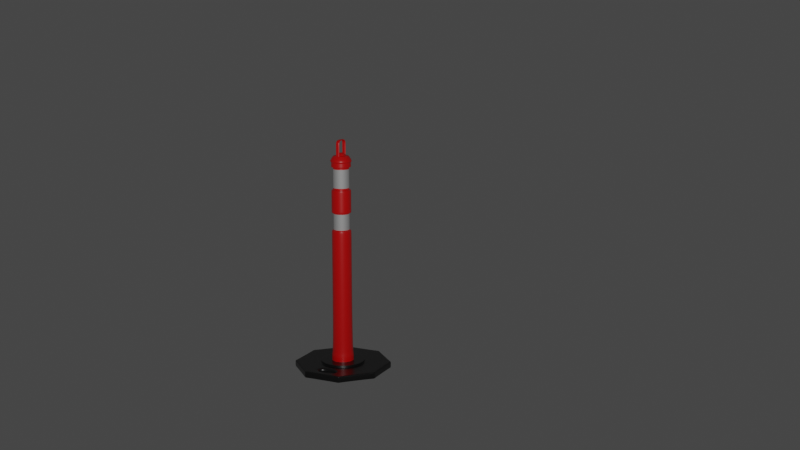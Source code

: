# Source: delineator-post.blend  (saved by Blender 2.83.20; exported with 4.5.12 LTS)
import bpy
from mathutils import Matrix  # noqa: F401  (used for matrix-valued properties, if any)

bpy.ops.wm.read_factory_settings(use_empty=True)
scene = bpy.context.scene
scene.name = 'Scene'

# ---- collections
col_collection = bpy.data.collections.new('Collection'); scene.collection.children.link(col_collection)
col_delineator_post = bpy.data.collections.new('Delineator Post'); scene.collection.children.link(col_delineator_post)

# ---- materials (node trees are filled in below, after node groups)
mat_material_001 = bpy.data.materials.new('Material.001')
mat_material_001.use_transparent_shadow = False
mat_material_002 = bpy.data.materials.new('Material.002')
mat_material_002.use_transparent_shadow = False
mat_material_003 = bpy.data.materials.new('Material.003')
mat_material_003.use_transparent_shadow = False

# ---- node groups
ng_auto_smooth = bpy.data.node_groups.new('Auto Smooth', 'GeometryNodeTree')
_s = ng_auto_smooth.interface.new_socket(name='Geometry', in_out='OUTPUT', socket_type='NodeSocketGeometry')
_s = ng_auto_smooth.interface.new_socket(name='Geometry', in_out='INPUT', socket_type='NodeSocketGeometry')
_s = ng_auto_smooth.interface.new_socket(name='Angle', in_out='INPUT', socket_type='NodeSocketFloat')
_s.subtype = 'ANGLE'
_s.min_value = 0.0
_s.max_value = 3.142
ng_auto_smooth.is_modifier = True
_N = ng_auto_smooth.nodes; _L = ng_auto_smooth.links
n0 = _N.new('NodeGroupOutput'); n0.name = 'Group Output'; n0.location = (480, -100)
n1 = _N.new('NodeGroupInput'); n1.name = 'Group Input'; n1.location = (-420, -300)
n2 = _N.new('NodeGroupInput'); n2.name = 'Group Input.001'; n2.location = (-60, -100)
n3 = _N.new('GeometryNodeSetShadeSmooth'); n3.name = 'Set Shade Smooth'; n3.location = (120, -100)
n3.domain = 'EDGE'
n4 = _N.new('GeometryNodeSetShadeSmooth'); n4.name = 'Set Shade Smooth.001'; n4.location = (300, -100)
n5 = _N.new('GeometryNodeInputMeshEdgeAngle'); n5.name = 'Edge Angle'; n5.location = (-420, -220)
n6 = _N.new('GeometryNodeInputEdgeSmooth'); n6.name = 'Is Edge Smooth'; n6.location = (-60, -160)
n7 = _N.new('GeometryNodeInputShadeSmooth'); n7.name = 'Is Face Smooth'; n7.location = (-240, -340)
n8 = _N.new('FunctionNodeBooleanMath'); n8.name = 'Boolean Math'; n8.location = (-60, -220)
n9 = _N.new('FunctionNodeCompare'); n9.name = 'Compare'; n9.location = (-240, -180)
n9.operation = 'LESS_EQUAL'
_L.new(n5.outputs[0], n9.inputs[0])
_L.new(n4.outputs[0], n0.inputs[0])
_L.new(n1.outputs[1], n9.inputs[1])
_L.new(n9.outputs[0], n8.inputs[0])
_L.new(n7.outputs[0], n8.inputs[1])
_L.new(n2.outputs[0], n3.inputs[0])
_L.new(n6.outputs[0], n3.inputs[1])
_L.new(n3.outputs[0], n4.inputs[0])
_L.new(n8.outputs[0], n3.inputs[2])
n0.is_active_output = True

# ---- material node trees
mat_material_001.use_nodes = True; mat_material_001.node_tree.nodes.clear()
_N = mat_material_001.node_tree.nodes; _L = mat_material_001.node_tree.links
n0 = _N.new('ShaderNodeBsdfPrincipled'); n0.name = 'Principled BSDF'; n0.location = (10, 300)
n0.distribution = 'GGX'
n0.subsurface_method = 'BURLEY'
n0.inputs[0].default_value = (0.8, 0.0, 0.0, 1.0)
n0.inputs[2].default_value = 0.3512
n0.inputs[3].default_value = 1.45
n0.inputs[13].default_value = 0.7314
n0.inputs[27].default_value = (0.0, 0.0, 0.0, 1.0)
n0.inputs[28].default_value = 1.0
n1 = _N.new('ShaderNodeOutputMaterial'); n1.name = 'Material Output'; n1.location = (300, 300)
_L.new(n0.outputs[0], n1.inputs[0])
n1.is_active_output = True
mat_material_002.use_nodes = True; mat_material_002.node_tree.nodes.clear()
_N = mat_material_002.node_tree.nodes; _L = mat_material_002.node_tree.links
n0 = _N.new('ShaderNodeBsdfPrincipled'); n0.name = 'Principled BSDF'; n0.location = (10, 300)
n0.distribution = 'GGX'
n0.subsurface_method = 'BURLEY'
n0.inputs[0].default_value = (0.003642, 0.003642, 0.003642, 1.0)
n0.inputs[2].default_value = 0.3099
n0.inputs[3].default_value = 1.45
n0.inputs[13].default_value = 0.7645
n0.inputs[27].default_value = (0.0, 0.0, 0.0, 1.0)
n0.inputs[28].default_value = 1.0
n1 = _N.new('ShaderNodeOutputMaterial'); n1.name = 'Material Output'; n1.location = (300, 300)
_L.new(n0.outputs[0], n1.inputs[0])
n1.is_active_output = True
mat_material_003.use_nodes = True; mat_material_003.node_tree.nodes.clear()
_N = mat_material_003.node_tree.nodes; _L = mat_material_003.node_tree.links
n0 = _N.new('ShaderNodeBsdfPrincipled'); n0.name = 'Principled BSDF'; n0.location = (10, 300)
n0.distribution = 'GGX'
n0.subsurface_method = 'BURLEY'
n0.inputs[1].default_value = 0.6612
n0.inputs[2].default_value = 0.781
n0.inputs[3].default_value = 1.45
n0.inputs[27].default_value = (0.0, 0.0, 0.0, 1.0)
n0.inputs[28].default_value = 1.0
n1 = _N.new('ShaderNodeOutputMaterial'); n1.name = 'Material Output'; n1.location = (300, 300)
_L.new(n0.outputs[0], n1.inputs[0])
n1.is_active_output = True

# ---- world
world_world = bpy.data.worlds.new('World'); scene.world = world_world
world_world.use_nodes = True; world_world.node_tree.nodes.clear()
_N = world_world.node_tree.nodes; _L = world_world.node_tree.links
n0 = _N.new('ShaderNodeOutputWorld'); n0.name = 'World Output'; n0.location = (300, 300)
n1 = _N.new('ShaderNodeBackground'); n1.name = 'Background'; n1.location = (10, 300)
n1.inputs[0].default_value = (0.05088, 0.05088, 0.05088, 1.0)
_L.new(n1.outputs[0], n0.inputs[0])
n0.is_active_output = True
world_world.color = (0.05088, 0.05088, 0.05088)
world_world.use_sun_shadow = False
world_world.sun_shadow_jitter_overblur = 0.0

# ---- cameras
cam_camera = bpy.data.cameras.new('Camera')
cam_camera.clip_end = 100.0
cam_camera.ortho_scale = 7.314

# ---- lights
light_light = bpy.data.lights.new('Light', 'POINT')
light_light.transmission_factor = 0.0
light_light.energy = 1000.0
light_light.shadow_soft_size = 0.1
light_light.shadow_maximum_resolution = 0.006
light_light.use_absolute_resolution = True

# ---- meshes
me_cylinder = bpy.data.meshes.new('Cylinder')
me_cylinder.from_pydata([(0.0, 0.25, -1.16), (0.0, 0.25, 3.272), (0.1768, 0.1768, -1.16), (0.1768, 0.1768, 3.272), (0.25, -1.093e-08, -1.16), (0.25, -1.093e-08, 3.272), (0.1768, -0.1768, -1.16), (0.1768, -0.1768, 3.272), (-2.186e-08, -0.25, -1.16), (-2.186e-08, -0.25, 3.272), (-0.1768, -0.1768, -1.16), (-0.1768, -0.1768, 3.272), (-0.25, 2.981e-09, -1.16), (-0.25, 2.981e-09, 3.272), (-0.1768, 0.1768, -1.16), (-0.1768, 0.1768, 3.272), (9.825e-10, 0.2847, -1.256), (0.2013, 0.2013, -1.256), (0.2847, -1.269e-08, -1.256), (0.2013, -0.2013, -1.256), (-2.391e-08, -0.2847, -1.256), (-0.2013, -0.2013, -1.256), (-0.2847, 3.15e-09, -1.256), (-0.2013, 0.2013, -1.256), (2.076e-08, 0.2847, -1.409), (0.2013, 0.2013, -1.409), (0.2847, -1.269e-08, -1.409), (0.2013, -0.2013, -1.409), (-4.132e-09, -0.2847, -1.409), (-0.2013, -0.2013, -1.409), (-0.2847, 3.15e-09, -1.409), (-0.2013, 0.2013, -1.409), (4.139e-08, 0.5677, -1.409), (0.4014, 0.4014, -1.409), (0.5677, -2.882e-08, -1.409), (0.4014, -0.4014, -1.409), (-8.238e-09, -0.5677, -1.409), (-0.4014, -0.4014, -1.409), (-0.5677, 2.768e-09, -1.409), (-0.4014, 0.4014, -1.409), (-0.708, 0.05035, -1.457), (-0.5362, 0.465, -1.457), (2.095e-08, 2.794e-09, -1.609), (5.226e-08, 1.111, -1.609), (0.7857, 0.7857, -1.609), (1.111, -6.418e-08, -1.609), (0.7857, -0.7857, -1.609), (-4.363e-08, -1.111, -1.609), (-0.7857, -0.7857, -1.609), (-1.111, -8.162e-10, -1.609), (-0.7857, 0.7857, -1.609), (5.226e-08, 0.3105, -1.609), (0.2196, 0.2196, -1.609), (0.3105, -3.836e-08, -1.609), (0.2196, -0.2196, -1.609), (4.675e-08, -0.3105, -1.609), (-0.2196, -0.2196, -1.609), (-0.3105, 2.501e-08, -1.609), (-0.2196, 0.2196, -1.609), (-0.8835, 0.1262, -1.457), (-0.787, -0.787, -1.457), (-3.944e-08, -1.113, -1.457), (0.787, -0.787, -1.457), (1.113, -6.29e-08, -1.457), (0.787, 0.787, -1.457), (-0.714, 0.5355, -1.457), (5.787e-08, 1.113, -1.457), (-1.113, -9.738e-10, -1.457), (-0.787, 0.787, -1.457), (-0.5362, 0.465, -1.609), (-0.708, 0.05035, -1.609), (-0.8835, 0.1262, -1.609), (-0.714, 0.5355, -1.609), (0.01181, 1.128, -1.457), (-0.01181, 1.128, -1.457), (5.845e-08, 1.13, -1.457), (0.8058, 0.7891, -1.457), (0.7891, 0.8058, -1.457), (0.7989, 0.7989, -1.457), (1.128, -0.01181, -1.457), (1.128, 0.01181, -1.457), (1.13, -6.399e-08, -1.457), (0.7891, -0.8058, -1.457), (0.8058, -0.7891, -1.457), (0.7989, -0.7989, -1.457), (-0.01181, -1.128, -1.457), (0.01181, -1.128, -1.457), (-4.089e-08, -1.13, -1.457), (-0.8058, -0.7891, -1.457), (-0.7891, -0.8058, -1.457), (-0.7989, -0.7989, -1.457), (-1.128, 0.01181, -1.457), (-1.128, -0.01181, -1.457), (-1.13, -3.492e-10, -1.457), (-0.7891, 0.8058, -1.457), (-0.8058, 0.7891, -1.457), (-0.7989, 0.7989, -1.457), (-0.01181, 1.128, -1.609), (0.01181, 1.128, -1.609), (5.229e-08, 1.13, -1.609), (0.7891, 0.8058, -1.609), (0.8058, 0.7891, -1.609), (0.7989, 0.7989, -1.609), (1.128, 0.01181, -1.609), (1.128, -0.01181, -1.609), (1.13, -6.306e-08, -1.609), (0.8058, -0.7891, -1.609), (0.7891, -0.8058, -1.609), (0.7989, -0.7989, -1.609), (0.01181, -1.128, -1.609), (-0.01181, -1.128, -1.609), (-4.427e-08, -1.13, -1.609), (-0.7891, -0.8058, -1.609), (-0.8058, -0.7891, -1.609), (-0.7989, -0.7989, -1.609), (-1.128, -0.01181, -1.609), (-1.128, 0.01181, -1.609), (-1.13, -2.212e-09, -1.609), (-0.8058, 0.7891, -1.609), (-0.7891, 0.8058, -1.609), (-0.7989, 0.7989, -1.609), (0.0, 0.25, 1.696), (0.1768, 0.1768, 1.696), (0.25, -1.093e-08, 1.696), (0.1768, -0.1768, 1.696), (-2.186e-08, -0.25, 1.696), (-0.1768, -0.1768, 1.696), (-0.25, 2.981e-09, 1.696), (-0.1768, 0.1768, 1.696), (0.0, 0.25, 2.106), (0.1768, 0.1768, 2.106), (0.25, -1.093e-08, 2.106), (0.1768, -0.1768, 2.106), (-2.186e-08, -0.25, 2.106), (-0.1768, -0.1768, 2.106), (-0.25, 2.981e-09, 2.106), (-0.1768, 0.1768, 2.106), (0.0, 0.25, 2.641), (0.1768, 0.1768, 2.641), (0.25, -1.093e-08, 2.641), (0.1768, -0.1768, 2.641), (-2.186e-08, -0.25, 2.641), (-0.1768, -0.1768, 2.641), (-0.25, 2.981e-09, 2.641), (-0.1768, 0.1768, 2.641), (0.0, 0.25, 3.163), (0.1768, 0.1768, 3.163), (0.25, -1.093e-08, 3.163), (0.1768, -0.1768, 3.163), (-2.186e-08, -0.25, 3.163), (-0.1768, -0.1768, 3.163), (-0.25, 2.981e-09, 3.163), (-0.1768, 0.1768, 3.163), (0.144, 0.144, 2.106), (0.144, 0.144, 1.696), (0.2036, -9.976e-09, 2.106), (0.2036, -9.976e-09, 1.696), (0.144, -0.144, 2.106), (0.144, -0.144, 1.696), (-2.007e-08, -0.2036, 2.106), (-2.007e-08, -0.2036, 1.696), (-0.144, -0.144, 2.106), (-0.144, -0.144, 1.696), (-0.2036, 3.933e-09, 2.106), (-0.2036, 3.933e-09, 1.696), (-0.144, 0.144, 2.106), (-0.144, 0.144, 1.696), (-7.11e-10, 0.2036, 1.696), (-7.11e-10, 0.2036, 2.106), (0.144, 0.144, 3.163), (0.144, 0.144, 2.641), (0.2036, -1.033e-08, 3.163), (0.2036, -1.033e-08, 2.641), (0.144, -0.144, 3.163), (0.144, -0.144, 2.641), (-2.031e-08, -0.2036, 3.163), (-2.031e-08, -0.2036, 2.641), (-0.144, -0.144, 3.163), (-0.144, -0.144, 2.641), (-0.2036, 4.289e-09, 3.163), (-0.2036, 4.289e-09, 2.641), (-0.144, 0.144, 3.163), (-0.144, 0.144, 2.641), (0.0, 0.2036, 2.641), (0.0, 0.2036, 3.163), (0.1967, 0.1967, 3.299), (1.217e-09, 0.2781, 3.299), (0.2781, -1.234e-08, 3.299), (0.1967, -0.1967, 3.299), (-2.31e-08, -0.2781, 3.299), (-0.1967, -0.1967, 3.299), (-0.2781, 3.136e-09, 3.299), (-0.1967, 0.1967, 3.299), (0.1748, 0.1748, 3.359), (-3.86e-10, 0.2472, 3.359), (0.2472, -1.142e-08, 3.359), (0.1748, -0.1748, 3.359), (-2.199e-08, -0.2472, 3.359), (-0.1748, -0.1748, 3.359), (-0.2472, 2.329e-09, 3.359), (-0.1748, 0.1748, 3.359), (0.1373, 0.1373, 3.427), (-2.052e-09, 0.1942, 3.427), (0.1942, -8.251e-09, 3.427), (0.1373, -0.1373, 3.427), (-1.903e-08, -0.1942, 3.427), (-0.1373, -0.1373, 3.427), (-0.1942, 2.555e-09, 3.427), (-0.1373, 0.1373, 3.427), (0.09561, 0.09561, 3.427), (-2.052e-09, 0.1352, 3.427), (-0.09561, 0.09561, 3.427), (-0.1352, 3.506e-09, 3.427), (-0.09561, -0.09561, 3.427), (-1.237e-08, -0.1352, 3.427), (0.09561, -0.09561, 3.427), (0.1352, -7.3e-09, 3.427), (0.05325, 0.05325, 3.501), (3.868e-08, 0.0753, 3.501), (0.0753, -1.29e-09, 3.501), (-0.05325, 0.05325, 3.501), (-0.0753, 6.986e-10, 3.501), (-0.05325, -0.05325, 3.501), (3.696e-08, -0.0753, 3.501), (0.05325, -0.05325, 3.501), (0.1768, 0.1768, 1.667), (0.25, -1.093e-08, 1.667), (0.1768, -0.1768, 1.667), (-2.186e-08, -0.25, 1.667), (-0.1768, -0.1768, 1.667), (-0.25, 2.981e-09, 1.667), (-0.1768, 0.1768, 1.667), (0.0, 0.25, 1.667), (0.1768, 0.1768, 2.139), (0.25, -1.093e-08, 2.139), (0.1768, -0.1768, 2.139), (-2.186e-08, -0.25, 2.139), (-0.1768, -0.1768, 2.139), (-0.25, 2.981e-09, 2.139), (-0.1768, 0.1768, 2.139), (0.0, 0.25, 2.139), (0.144, 0.144, 1.718), (0.2036, -9.976e-09, 1.718), (0.144, -0.144, 1.718), (-2.007e-08, -0.2036, 1.718), (-0.144, -0.144, 1.718), (-0.2036, 3.933e-09, 1.718), (-0.144, 0.144, 1.718), (-7.11e-10, 0.2036, 1.718), (-7.11e-10, 0.2036, 2.085), (0.144, 0.144, 2.085), (0.2036, -9.976e-09, 2.085), (0.144, -0.144, 2.085), (-2.007e-08, -0.2036, 2.085), (-0.144, -0.144, 2.085), (-0.2036, 3.933e-09, 2.085), (-0.144, 0.144, 2.085), (0.0, 0.25, 3.179), (0.1768, 0.1768, 3.179), (0.25, -1.093e-08, 3.179), (0.1768, -0.1768, 3.179), (-2.186e-08, -0.25, 3.179), (-0.1768, -0.1768, 3.179), (-0.25, 2.981e-09, 3.179), (-0.1768, 0.1768, 3.179), (0.0, 0.25, 2.62), (0.1768, 0.1768, 2.62), (0.25, -1.093e-08, 2.62), (0.1768, -0.1768, 2.62), (-2.186e-08, -0.25, 2.62), (-0.1768, -0.1768, 2.62), (-0.25, 2.981e-09, 2.62), (-0.1768, 0.1768, 2.62), (0.144, 0.144, 3.147), (0.2036, -1.033e-08, 3.147), (0.144, -0.144, 3.147), (-2.031e-08, -0.2036, 3.147), (-0.144, -0.144, 3.147), (-0.2036, 4.289e-09, 3.147), (-0.144, 0.144, 3.147), (0.0, 0.2036, 3.147), (0.144, 0.144, 2.655), (0.2036, -1.033e-08, 2.655), (0.144, -0.144, 2.655), (-2.031e-08, -0.2036, 2.655), (-0.144, -0.144, 2.655), (-0.2036, 4.289e-09, 2.655), (-0.144, 0.144, 2.655), (0.0, 0.2036, 2.655), (-0.1385, 0.1075, 3.427), (-0.1739, 0.02192, 3.427), (-0.1422, 0.0104, 3.427), (-0.1079, 0.09317, 3.427), (0.1385, -0.1075, 3.427), (0.1739, -0.02192, 3.427), (0.1422, -0.0104, 3.427), (0.1079, -0.09317, 3.427), (-0.04744, 0.06976, 3.797), (-0.1385, 0.1075, 3.702), (-0.08227, 0.08419, 3.79), (-0.1118, 0.09642, 3.769), (-0.1315, 0.1046, 3.739), (-0.1739, 0.02192, 3.702), (-0.08287, -0.01578, 3.797), (-0.167, 0.01905, 3.739), (-0.1472, 0.01088, 3.769), (-0.1177, -0.001355, 3.79), (-0.01687, 0.05547, 3.768), (-0.1079, 0.09317, 3.686), (-0.0517, 0.0699, 3.761), (-0.08122, 0.08213, 3.753), (-0.101, 0.0903, 3.723), (-0.1422, 0.0104, 3.686), (-0.05115, -0.0273, 3.768), (-0.1352, 0.007532, 3.723), (-0.1155, -0.0006399, 3.753), (-0.08598, -0.01287, 3.761), (0.04744, -0.06976, 3.797), (0.1385, -0.1075, 3.702), (0.08227, -0.08419, 3.79), (0.1118, -0.09642, 3.769), (0.1315, -0.1046, 3.739), (0.1739, -0.02192, 3.702), (0.08287, 0.01578, 3.797), (0.167, -0.01905, 3.739), (0.1472, -0.01088, 3.769), (0.1177, 0.001355, 3.79), (0.01687, -0.05547, 3.768), (0.1079, -0.09317, 3.686), (0.0517, -0.0699, 3.761), (0.08122, -0.08213, 3.753), (0.101, -0.0903, 3.723), (0.1422, -0.0104, 3.686), (0.05115, 0.0273, 3.768), (0.1352, -0.007532, 3.723), (0.1155, 0.0006399, 3.753), (0.08598, 0.01287, 3.761), (0.1385, -0.1075, 3.43), (0.1739, -0.02192, 3.43), (0.1079, -0.09317, 3.43), (0.1422, -0.0104, 3.43), (-0.1079, 0.09317, 3.432), (-0.1385, 0.1075, 3.432), (-0.1739, 0.02192, 3.432), (-0.1422, 0.0104, 3.432), (-1.131e-08, -0.1339, 3.428), (-0.0947, -0.0947, 3.428), (-0.1339, 3.446e-09, 3.428), (-0.0947, 0.0947, 3.428), (0.0947, 0.0947, 3.428), (0.1339, -7.17e-09, 3.428), (0.0947, -0.0947, 3.428), (-1.176e-09, 0.1339, 3.428), (-1.938e-08, -0.2004, 3.419), (-0.1417, -0.1417, 3.419), (0.2004, -8.623e-09, 3.419), (0.1417, -0.1417, 3.419), (-1.857e-09, 0.2004, 3.419), (0.1417, 0.1417, 3.419), (-0.1417, 0.1417, 3.419), (-0.2004, 2.528e-09, 3.419), (0.0, 0.25, 3.266), (0.1768, 0.1768, 3.266), (0.25, -1.093e-08, 3.266), (0.1768, -0.1768, 3.266), (-2.186e-08, -0.25, 3.266), (-0.1768, -0.1768, 3.266), (-0.25, 2.981e-09, 3.266), (-0.1768, 0.1768, 3.266), (0.1819, -0.1819, 3.279), (-2.218e-08, -0.2573, 3.279), (-0.2573, 3.021e-09, 3.279), (-0.1819, 0.1819, 3.279), (0.1819, 0.1819, 3.279), (0.2573, -1.129e-08, 3.279), (-0.1819, -0.1819, 3.279), (3.148e-10, 0.2573, 3.279), (0.0, 0.2036, 3.118), (0.144, 0.144, 3.118), (0.2036, -1.033e-08, 3.118), (0.144, -0.144, 3.118), (-2.031e-08, -0.2036, 3.118), (-0.144, -0.144, 3.118), (-0.2036, 4.289e-09, 3.118), (-0.144, 0.144, 3.118), (0.144, 0.144, 3.108), (0.2036, -1.033e-08, 3.108), (0.144, -0.144, 3.108), (-2.031e-08, -0.2036, 3.108), (-0.144, -0.144, 3.108), (-0.2036, 4.289e-09, 3.108), (-0.144, 0.144, 3.108), (0.0, 0.2036, 3.108), (0.144, 0.144, 2.691), (0.2036, -1.033e-08, 2.691), (0.144, -0.144, 2.691), (-2.031e-08, -0.2036, 2.691), (-0.144, -0.144, 2.691), (-0.2036, 4.289e-09, 2.691), (-0.144, 0.144, 2.691), (0.0, 0.2036, 2.691), (0.0, 0.2036, 2.704), (0.144, 0.144, 2.704), (0.2036, -1.033e-08, 2.704), (0.144, -0.144, 2.704), (-2.031e-08, -0.2036, 2.704), (-0.144, -0.144, 2.704), (-0.2036, 4.289e-09, 2.704), (-0.144, 0.144, 2.704), (0.144, 0.144, 2.073), (0.2036, -9.976e-09, 2.073), (0.144, -0.144, 2.073), (-2.007e-08, -0.2036, 2.073), (-0.144, -0.144, 2.073), (-0.2036, 3.933e-09, 2.073), (-0.144, 0.144, 2.073), (-7.11e-10, 0.2036, 2.073), (0.144, 0.144, 1.732), (0.2036, -9.976e-09, 1.732), (0.144, -0.144, 1.732), (-2.007e-08, -0.2036, 1.732), (-0.144, -0.144, 1.732), (-0.2036, 3.933e-09, 1.732), (-0.144, 0.144, 1.732), (-7.11e-10, 0.2036, 1.732), (-0.2093, -0.2093, -1.409), (-4.295e-09, -0.296, -1.409), (0.2093, -0.2093, -1.409), (0.296, -1.333e-08, -1.409), (0.2093, 0.2093, -1.409), (2.158e-08, 0.296, -1.409), (-0.2093, 0.2093, -1.409), (-0.296, 3.135e-09, -1.409), (1.878e-08, 0.2847, -1.393), (-0.2013, 0.2013, -1.393), (-0.2847, 3.15e-09, -1.393), (-0.2013, -0.2013, -1.393), (-6.11e-09, -0.2847, -1.393), (0.2013, -0.2013, -1.393), (0.2847, -1.269e-08, -1.393), (0.2013, 0.2013, -1.393), (-0.3856, -0.3856, -1.409), (0.3856, -0.3856, -1.409), (0.3856, 0.3856, -1.409), (-0.5454, 2.798e-09, -1.409), (-7.914e-09, -0.5454, -1.409), (0.5454, -2.754e-08, -1.409), (3.976e-08, 0.5454, -1.409), (-0.3856, 0.3856, -1.409), (4.183e-08, 0.5821, -1.457), (4.139e-08, 0.5677, -1.444), (4.15e-08, 0.5719, -1.453), (0.4014, 0.4014, -1.444), (0.4116, 0.4116, -1.457), (0.4044, 0.4044, -1.453), (0.5677, -2.882e-08, -1.444), (0.5821, -2.972e-08, -1.457), (0.5719, -2.916e-08, -1.453), (0.4014, -0.4014, -1.444), (0.4116, -0.4116, -1.457), (0.4044, -0.4044, -1.453), (-8.238e-09, -0.5677, -1.444), (-9.063e-09, -0.5821, -1.457), (-8.498e-09, -0.5719, -1.453), (-0.4014, -0.4014, -1.444), (-0.4116, -0.4116, -1.457), (-0.4044, -0.4044, -1.453), (-0.5677, 2.768e-09, -1.444), (-0.5821, 2.328e-09, -1.457), (-0.5719, 2.678e-09, -1.453), (-0.4014, 0.4014, -1.444), (-0.4116, 0.4116, -1.457), (-0.4044, 0.4044, -1.453)], [], [(59, 71, 72, 65), (49, 71, 70, 57), (40, 70, 71, 59), (58, 69, 72, 50), (361, 1, 3, 362), (362, 3, 5, 363), (363, 5, 7, 364), (364, 7, 9, 365), (365, 9, 11, 366), (366, 11, 13, 367), (370, 369, 188, 189), (367, 13, 15, 368), (368, 15, 1, 361), (14, 0, 16, 23), (434, 433, 24, 31), (0, 2, 17, 16), (4, 6, 19, 18), (10, 12, 22, 21), (6, 8, 20, 19), (12, 14, 23, 22), (2, 4, 18, 17), (8, 10, 21, 20), (445, 441, 37, 36), (436, 435, 30, 29), (438, 437, 28, 27), (440, 439, 26, 25), (435, 434, 31, 30), (437, 436, 29, 28), (439, 438, 27, 26), (433, 440, 25, 24), (40, 59, 67, 468), (446, 442, 35, 34), (447, 443, 33, 32), (448, 447, 32, 39), (441, 444, 38, 37), (442, 445, 36, 35), (443, 446, 34, 33), (444, 448, 39, 38), (91, 95, 118, 116), (465, 468, 67, 60), (459, 462, 61, 62), (471, 449, 66, 68), (32, 33, 452, 450), (41, 40, 468, 471), (462, 465, 60, 61), (456, 459, 62, 63), (85, 89, 112, 110), (79, 83, 106, 104), (44, 43, 98, 100), (88, 92, 115, 113), (82, 86, 109, 107), (76, 80, 103, 101), (94, 74, 97, 119), (43, 50, 119, 97), (46, 45, 104, 106), (47, 46, 107, 109), (48, 47, 110, 112), (49, 48, 113, 115), (50, 49, 116, 118), (45, 44, 101, 103), (52, 51, 43, 44), (53, 52, 44, 45), (54, 53, 45, 46), (55, 54, 46, 47), (56, 55, 47, 48), (57, 56, 48, 49), (50, 72, 71, 49), (51, 58, 50, 43), (42, 51, 52), (42, 52, 53), (42, 53, 54), (42, 54, 55), (42, 55, 56), (42, 56, 57), (42, 57, 58), (42, 58, 51), (453, 456, 63, 64), (39, 32, 450, 470), (34, 35, 458, 455), (36, 37, 464, 461), (33, 34, 455, 452), (35, 36, 461, 458), (37, 38, 467, 464), (38, 39, 470, 467), (65, 41, 471, 68), (59, 65, 68, 67), (57, 70, 69, 58), (65, 72, 69, 41), (41, 69, 70, 40), (68, 66, 74, 94), (66, 64, 77, 73), (60, 67, 92, 88), (62, 61, 86, 82), (64, 63, 80, 76), (67, 68, 95, 91), (61, 60, 89, 85), (63, 62, 83, 79), (73, 75, 66), (75, 74, 66), (76, 78, 64), (78, 77, 64), (79, 81, 63), (81, 80, 63), (82, 84, 62), (84, 83, 62), (85, 87, 61), (87, 86, 61), (88, 90, 60), (90, 89, 60), (91, 93, 67), (93, 92, 67), (94, 96, 68), (96, 95, 68), (97, 99, 43), (99, 98, 43), (100, 102, 44), (102, 101, 44), (103, 105, 45), (105, 104, 45), (106, 108, 46), (108, 107, 46), (109, 111, 47), (111, 110, 47), (112, 114, 48), (114, 113, 48), (115, 117, 49), (117, 116, 49), (118, 120, 50), (120, 119, 50), (76, 101, 102, 78), (78, 102, 100, 77), (97, 74, 75, 99), (99, 75, 73, 98), (118, 95, 96, 120), (120, 96, 94, 119), (91, 116, 117, 93), (93, 117, 115, 92), (112, 89, 90, 114), (114, 90, 88, 113), (85, 110, 111, 87), (87, 111, 109, 86), (106, 83, 84, 108), (108, 84, 82, 107), (79, 104, 105, 81), (81, 105, 103, 80), (73, 77, 100, 98), (231, 128, 121, 232), (230, 127, 128, 231), (229, 126, 127, 230), (228, 125, 126, 229), (227, 124, 125, 228), (226, 123, 124, 227), (225, 122, 123, 226), (232, 121, 122, 225), (147, 148, 173, 171), (138, 137, 183, 170), (148, 149, 175, 173), (139, 138, 170, 172), (149, 150, 177, 175), (140, 139, 172, 174), (150, 151, 179, 177), (129, 130, 153, 168), (272, 144, 137, 265), (271, 143, 144, 272), (270, 142, 143, 271), (269, 141, 142, 270), (268, 140, 141, 269), (267, 139, 140, 268), (266, 138, 139, 267), (265, 137, 138, 266), (141, 140, 174, 176), (151, 152, 181, 179), (130, 131, 155, 153), (142, 141, 176, 178), (152, 145, 184, 181), (131, 132, 157, 155), (143, 142, 178, 180), (122, 121, 167, 154), (256, 165, 168, 249), (255, 163, 165, 256), (254, 161, 163, 255), (253, 159, 161, 254), (252, 157, 159, 253), (251, 155, 157, 252), (250, 153, 155, 251), (249, 168, 153, 250), (279, 181, 184, 280), (278, 179, 181, 279), (277, 177, 179, 278), (276, 175, 177, 277), (275, 173, 175, 276), (274, 171, 173, 275), (273, 169, 171, 274), (280, 184, 169, 273), (121, 128, 166, 167), (146, 147, 171, 169), (128, 127, 164, 166), (145, 146, 169, 184), (127, 126, 162, 164), (136, 129, 168, 165), (126, 125, 160, 162), (135, 136, 165, 163), (125, 124, 158, 160), (134, 135, 163, 161), (124, 123, 156, 158), (137, 144, 182, 183), (133, 134, 161, 159), (123, 122, 154, 156), (144, 143, 180, 182), (132, 133, 159, 157), (186, 192, 200, 194), (372, 371, 191, 192), (374, 373, 185, 187), (375, 370, 189, 190), (376, 372, 192, 186), (373, 376, 186, 185), (369, 374, 187, 188), (371, 375, 190, 191), (354, 353, 205, 206), (191, 190, 198, 199), (189, 188, 196, 197), (187, 185, 193, 195), (192, 191, 199, 200), (190, 189, 197, 198), (188, 187, 195, 196), (185, 186, 194, 193), (346, 345, 223, 222), (356, 355, 203, 204), (358, 357, 202, 201), (357, 359, 208, 202), (360, 354, 206, 207), (353, 356, 204, 205), (355, 358, 201, 203), (359, 360, 207, 208), (201, 202, 210, 209), (202, 208, 211, 210), (342, 343, 302, 298), (207, 206, 213, 212), (206, 205, 214, 213), (205, 204, 215, 214), (337, 338, 322, 318), (203, 201, 209, 216), (217, 218, 220, 221, 222, 223, 224, 219), (348, 347, 221, 220), (350, 349, 217, 219), (345, 351, 224, 223), (347, 346, 222, 221), (352, 348, 220, 218), (349, 352, 218, 217), (351, 350, 219, 224), (0, 232, 225, 2), (2, 225, 226, 4), (4, 226, 227, 6), (6, 227, 228, 8), (8, 228, 229, 10), (10, 229, 230, 12), (12, 230, 231, 14), (14, 231, 232, 0), (129, 240, 233, 130), (130, 233, 234, 131), (131, 234, 235, 132), (132, 235, 236, 133), (133, 236, 237, 134), (134, 237, 238, 135), (135, 238, 239, 136), (136, 239, 240, 129), (167, 248, 241, 154), (154, 241, 242, 156), (156, 242, 243, 158), (158, 243, 244, 160), (160, 244, 245, 162), (162, 245, 246, 164), (164, 246, 247, 166), (166, 247, 248, 167), (416, 249, 250, 409), (409, 250, 251, 410), (410, 251, 252, 411), (411, 252, 253, 412), (412, 253, 254, 413), (413, 254, 255, 414), (414, 255, 256, 415), (415, 256, 249, 416), (152, 264, 257, 145), (151, 263, 264, 152), (150, 262, 263, 151), (149, 261, 262, 150), (148, 260, 261, 149), (147, 259, 260, 148), (146, 258, 259, 147), (145, 257, 258, 146), (240, 265, 266, 233), (233, 266, 267, 234), (234, 267, 268, 235), (235, 268, 269, 236), (236, 269, 270, 237), (237, 270, 271, 238), (238, 271, 272, 239), (239, 272, 265, 240), (377, 280, 273, 378), (378, 273, 274, 379), (379, 274, 275, 380), (380, 275, 276, 381), (381, 276, 277, 382), (382, 277, 278, 383), (383, 278, 279, 384), (384, 279, 280, 377), (182, 287, 288, 183), (180, 286, 287, 182), (178, 285, 286, 180), (176, 284, 285, 178), (174, 283, 284, 176), (172, 282, 283, 174), (170, 281, 282, 172), (183, 288, 281, 170), (208, 207, 290, 289), (207, 212, 291, 290), (212, 211, 292, 291), (211, 208, 289, 292), (204, 203, 294, 293), (203, 216, 295, 294), (216, 215, 296, 295), (215, 204, 293, 296), (340, 339, 328, 332), (339, 337, 318, 328), (307, 333, 327, 313), (307, 297, 323, 333), (338, 340, 332, 322), (344, 341, 308, 312), (313, 327, 317, 303), (341, 342, 298, 308), (343, 344, 312, 302), (298, 302, 304, 301), (301, 304, 305, 300), (300, 305, 306, 299), (299, 306, 303, 297), (297, 307, 309, 299), (299, 309, 310, 300), (300, 310, 311, 301), (301, 311, 308, 298), (302, 312, 314, 304), (304, 314, 315, 305), (305, 315, 316, 306), (306, 316, 313, 303), (307, 313, 316, 309), (309, 316, 315, 310), (310, 315, 314, 311), (311, 314, 312, 308), (318, 322, 324, 321), (321, 324, 325, 320), (320, 325, 326, 319), (319, 326, 323, 317), (317, 327, 329, 319), (319, 329, 330, 320), (320, 330, 331, 321), (321, 331, 328, 318), (322, 332, 334, 324), (324, 334, 335, 325), (325, 335, 336, 326), (326, 336, 333, 323), (327, 333, 336, 329), (329, 336, 335, 330), (330, 335, 334, 331), (331, 334, 332, 328), (297, 303, 317, 323), (294, 295, 340, 338), (296, 293, 337, 339), (295, 296, 339, 340), (293, 294, 338, 337), (290, 291, 344, 343), (292, 289, 342, 341), (291, 292, 341, 344), (289, 290, 343, 342), (215, 216, 350, 351), (209, 210, 352, 349), (210, 211, 348, 352), (212, 213, 346, 347), (214, 215, 351, 345), (216, 209, 349, 350), (211, 212, 347, 348), (213, 214, 345, 346), (200, 199, 360, 359), (195, 193, 358, 355), (197, 196, 356, 353), (199, 198, 354, 360), (194, 200, 359, 357), (193, 194, 357, 358), (196, 195, 355, 356), (198, 197, 353, 354), (264, 368, 361, 257), (263, 367, 368, 264), (262, 366, 367, 263), (261, 365, 366, 262), (260, 364, 365, 261), (259, 363, 364, 260), (258, 362, 363, 259), (257, 361, 362, 258), (13, 11, 375, 371), (7, 5, 374, 369), (3, 1, 376, 373), (1, 15, 372, 376), (11, 9, 370, 375), (5, 3, 373, 374), (15, 13, 371, 372), (9, 7, 369, 370), (391, 384, 377, 392), (390, 383, 384, 391), (389, 382, 383, 390), (388, 381, 382, 389), (387, 380, 381, 388), (386, 379, 380, 387), (385, 378, 379, 386), (392, 377, 378, 385), (401, 392, 385, 402), (402, 385, 386, 403), (403, 386, 387, 404), (404, 387, 388, 405), (405, 388, 389, 406), (406, 389, 390, 407), (407, 390, 391, 408), (408, 391, 392, 401), (287, 399, 400, 288), (286, 398, 399, 287), (285, 397, 398, 286), (284, 396, 397, 285), (283, 395, 396, 284), (282, 394, 395, 283), (281, 393, 394, 282), (288, 400, 393, 281), (399, 408, 401, 400), (398, 407, 408, 399), (397, 406, 407, 398), (396, 405, 406, 397), (395, 404, 405, 396), (394, 403, 404, 395), (393, 402, 403, 394), (400, 401, 402, 393), (423, 415, 416, 424), (422, 414, 415, 423), (421, 413, 414, 422), (420, 412, 413, 421), (419, 411, 412, 420), (418, 410, 411, 419), (417, 409, 410, 418), (424, 416, 409, 417), (248, 424, 417, 241), (241, 417, 418, 242), (242, 418, 419, 243), (243, 419, 420, 244), (244, 420, 421, 245), (245, 421, 422, 246), (246, 422, 423, 247), (247, 423, 424, 248), (30, 31, 431, 432), (25, 26, 428, 429), (27, 28, 426, 427), (29, 30, 432, 425), (31, 24, 430, 431), (24, 25, 429, 430), (26, 27, 427, 428), (28, 29, 425, 426), (16, 17, 440, 433), (18, 19, 438, 439), (20, 21, 436, 437), (22, 23, 434, 435), (17, 18, 439, 440), (19, 20, 437, 438), (21, 22, 435, 436), (23, 16, 433, 434), (432, 431, 448, 444), (429, 428, 446, 443), (427, 426, 445, 442), (425, 432, 444, 441), (431, 430, 447, 448), (430, 429, 443, 447), (428, 427, 442, 446), (426, 425, 441, 445), (450, 452, 454, 451), (451, 454, 453, 449), (452, 455, 457, 454), (454, 457, 456, 453), (455, 458, 460, 457), (457, 460, 459, 456), (458, 461, 463, 460), (460, 463, 462, 459), (461, 464, 466, 463), (463, 466, 465, 462), (464, 467, 469, 466), (466, 469, 468, 465), (467, 470, 472, 469), (469, 472, 471, 468), (470, 450, 451, 472), (472, 451, 449, 471), (449, 453, 64, 66)])
me_cylinder.polygons.foreach_set('use_smooth', [True] * 493)
me_cylinder.polygons.foreach_set('material_index', [1, 1, 1, 1, 0, 0, 0, 0, 0, 0, 0, 0, 0, 0, 0, 0, 0, 0, 0, 0, 0, 0, 1, 0, 0, 0, 0, 0, 0, 0, 1, 1, 1, 1, 1, 1, 1, 1, 1, 1, 1, 1, 1, 1, 1, 1, 1, 1, 1, 1, 1, 1, 1, 1, 1, 1, 1, 1, 1, 1, 1, 1, 1, 1, 1, 1, 1, 1, 1, 1, 1, 1, 1, 1, 1, 1, 1, 1, 1, 1, 1, 1, 1, 1, 1, 1, 1, 1, 1, 1, 1, 1, 1, 1, 1, 1, 1, 1, 1, 1, 1, 1, 1, 1, 1, 1, 1, 1, 1, 1, 1, 1, 1, 1, 1, 1, 1, 1, 1, 1, 1, 1, 1, 1, 1, 1, 1, 1, 1, 1, 1, 1, 1, 1, 1, 1, 1, 1, 1, 1, 1, 1, 1, 1, 1, 1, 0, 0, 0, 0, 0, 0, 0, 0, 0, 0, 0, 0, 0, 0, 0, 0, 0, 0, 0, 0, 0, 0, 0, 0, 0, 0, 0, 0, 0, 0, 0, 0, 0, 0, 0, 0, 0, 0, 0, 0, 0, 0, 0, 0, 0, 0, 0, 0, 0, 0, 0, 0, 0, 0, 0, 0, 0, 0, 0, 0, 0, 0, 0, 0, 0, 0, 0, 0, 0, 0, 0, 0, 0, 0, 0, 0, 0, 0, 0, 0, 0, 0, 0, 0, 0, 0, 0, 0, 0, 0, 0, 0, 0, 0, 0, 0, 0, 0, 0, 0, 0, 0, 0, 0, 0, 0, 0, 0, 0, 0, 0, 0, 0, 0, 0, 0, 0, 0, 0, 0, 0, 0, 0, 0, 0, 0, 0, 0, 2, 2, 2, 2, 2, 2, 2, 2, 0, 0, 0, 0, 0, 0, 0, 0, 0, 0, 0, 0, 0, 0, 0, 0, 0, 0, 0, 0, 0, 0, 0, 0, 0, 0, 0, 0, 0, 0, 0, 0, 0, 0, 0, 0, 0, 0, 0, 0, 0, 0, 0, 0, 0, 0, 0, 0, 0, 0, 0, 0, 0, 0, 0, 0, 0, 0, 0, 0, 0, 0, 0, 0, 0, 0, 0, 0, 0, 0, 0, 0, 0, 0, 0, 0, 0, 0, 0, 0, 0, 0, 0, 0, 0, 0, 0, 0, 0, 0, 0, 0, 0, 0, 0, 0, 0, 0, 0, 0, 0, 0, 0, 0, 0, 0, 0, 0, 0, 0, 0, 0, 0, 0, 0, 0, 0, 0, 0, 0, 0, 0, 2, 2, 2, 2, 2, 2, 2, 2, 2, 2, 2, 2, 2, 2, 2, 2, 0, 0, 0, 0, 0, 0, 0, 0, 2, 2, 2, 2, 2, 2, 2, 2, 2, 2, 2, 2, 2, 2, 2, 2, 2, 2, 2, 2, 2, 2, 2, 2, 1, 1, 1, 1, 1, 1, 1, 1, 0, 0, 0, 0, 0, 0, 0, 0, 1, 1, 1, 1, 1, 1, 1, 1, 1, 1, 1, 1, 1, 1, 1, 1, 1, 1, 1, 1, 1, 1, 1, 1, 1])
_uv = me_cylinder.uv_layers.new(name='UVMap')
_uv.uv.foreach_set('vector', [0.0, 0.0, 0.0, 0.0, 0.0, 0.0, 0.0, 0.0, 0.5146, 0.25, 0.5628, 0.2767, 0.6, 0.2607, 0.6842, 0.25, 0.0, 0.0, 0.0, 0.0, 0.0, 0.0, 0.0, 0.0, 0.7035, 0.2965, 0.6364, 0.3485, 0.5987, 0.3635, 0.5835, 0.4165, 1.0, 0.9983, 1.0, 1.0, 0.875, 1.0, 0.875, 0.9983, 0.875, 0.9983, 0.875, 1.0, 0.75, 1.0, 0.75, 0.9983, 0.75, 0.9983, 0.75, 1.0, 0.625, 1.0, 0.625, 0.9983, 0.625, 0.9983, 0.625, 1.0, 0.5, 1.0, 0.5, 0.9983, 0.5, 0.9983, 0.5, 1.0, 0.375, 1.0, 0.375, 0.9983, 0.375, 0.9983, 0.375, 1.0, 0.25, 1.0, 0.25, 0.9983, 0.5, 1.0, 0.625, 1.0, 0.625, 1.0, 0.5, 1.0, 0.25, 0.9983, 0.25, 1.0, 0.125, 1.0, 0.125, 0.9983, 0.125, 0.9983, 0.125, 1.0, 0.0, 1.0, 0.0, 0.9983, 0.125, 0.5, 0.0, 0.5, 0.0, 0.5, 0.125, 0.5, 0.125, 0.5, 0.0, 0.5, 0.0, 0.5, 0.125, 0.5, 1.0, 0.5, 0.875, 0.5, 0.875, 0.5, 1.0, 0.5, 0.75, 0.5, 0.625, 0.5, 0.625, 0.5, 0.75, 0.5, 0.375, 0.5, 0.25, 0.5, 0.25, 0.5, 0.375, 0.5, 0.625, 0.5, 0.5, 0.5, 0.5, 0.5, 0.625, 0.5, 0.25, 0.5, 0.125, 0.5, 0.125, 0.5, 0.25, 0.5, 0.875, 0.5, 0.75, 0.5, 0.75, 0.5, 0.875, 0.5, 0.5, 0.5, 0.375, 0.5, 0.375, 0.5, 0.5, 0.5, 0.5, 0.5, 0.375, 0.5, 0.375, 0.5, 0.5, 0.5, 0.375, 0.5, 0.25, 0.5, 0.25, 0.5, 0.375, 0.5, 0.625, 0.5, 0.5, 0.5, 0.5, 0.5, 0.625, 0.5, 0.875, 0.5, 0.75, 0.5, 0.75, 0.5, 0.875, 0.5, 0.25, 0.5, 0.125, 0.5, 0.125, 0.5, 0.25, 0.5, 0.5, 0.5, 0.375, 0.5, 0.375, 0.5, 0.5, 0.5, 0.75, 0.5, 0.625, 0.5, 0.625, 0.5, 0.75, 0.5, 1.0, 0.5, 0.875, 0.5, 0.875, 0.5, 1.0, 0.5, 0.2394, 0.5, 0.2426, 0.5, 0.25, 0.5, 0.25, 0.5, 0.75, 0.5, 0.625, 0.5, 0.625, 0.5, 0.75, 0.5, 1.0, 0.5, 0.875, 0.5, 0.875, 0.5, 1.0, 0.5, 0.125, 0.5, 0.0, 0.5, 0.0, 0.5, 0.125, 0.5, 0.375, 0.5, 0.25, 0.5, 0.25, 0.5, 0.375, 0.5, 0.625, 0.5, 0.5, 0.5, 0.5, 0.5, 0.625, 0.5, 0.875, 0.5, 0.75, 0.5, 0.75, 0.5, 0.875, 0.5, 0.25, 0.5, 0.125, 0.5, 0.125, 0.5, 0.25, 0.5, 0.2482, 0.5, 0.1268, 0.5, 0.1268, 0.5, 0.2482, 0.5, 0.375, 0.5, 0.25, 0.5, 0.25, 0.5, 0.375, 0.5, 0.625, 0.5, 0.5, 0.5, 0.5, 0.5, 0.625, 0.5, 0.125, 0.5, 0.0, 0.5, 0.0, 0.5, 0.125, 0.5, 1.0, 0.5, 0.875, 0.5, 0.875, 0.5, 1.0, 0.5, 0.1356, 0.5, 0.2394, 0.5, 0.2503, 0.5, 0.1247, 0.5, 0.5, 0.5, 0.375, 0.5, 0.375, 0.5, 0.5, 0.5, 0.75, 0.5, 0.625, 0.5, 0.625, 0.5, 0.75, 0.5, 0.4982, 0.5, 0.3768, 0.5, 0.3768, 0.5, 0.4982, 0.5, 0.7482, 0.5, 0.6268, 0.5, 0.6268, 0.5, 0.7482, 0.5, 0.9165, 0.4165, 0.75, 0.4873, 0.7525, 0.489, 0.9172, 0.4207, 0.3732, 0.5, 0.2518, 0.5, 0.2518, 0.5, 0.3732, 0.5, 0.6232, 0.5, 0.5018, 0.5, 0.5018, 0.5, 0.6232, 0.5, 0.8732, 0.5, 0.7518, 0.5, 0.7518, 0.5, 0.8732, 0.5, 0.1232, 0.5, 0.001843, 0.5, 0.001843, 0.5, 0.1232, 0.5, 0.75, 0.4854, 0.5822, 0.4178, 0.5828, 0.4207, 0.7475, 0.489, 0.9165, 0.08353, 0.9873, 0.25, 0.989, 0.2475, 0.9207, 0.0828, 0.75, 0.01458, 0.9178, 0.08221, 0.9172, 0.07926, 0.7525, 0.01104, 0.5835, 0.08353, 0.75, 0.01271, 0.7475, 0.01104, 0.5828, 0.07926, 0.5146, 0.25, 0.5822, 0.08221, 0.5793, 0.0828, 0.511, 0.2475, 0.5835, 0.4165, 0.5127, 0.25, 0.511, 0.2525, 0.5793, 0.4172, 0.9854, 0.25, 0.9178, 0.4178, 0.9207, 0.4172, 0.989, 0.2525, 0.7965, 0.2965, 0.75, 0.3158, 0.75, 0.4854, 0.9165, 0.4165, 0.8158, 0.25, 0.7965, 0.2965, 0.9165, 0.4165, 0.9854, 0.25, 0.7965, 0.2035, 0.8158, 0.25, 0.9854, 0.25, 0.9165, 0.08353, 0.75, 0.1842, 0.7965, 0.2035, 0.9165, 0.08353, 0.75, 0.01458, 0.7035, 0.2035, 0.75, 0.1842, 0.75, 0.01458, 0.5835, 0.08353, 0.6842, 0.25, 0.7035, 0.2035, 0.5835, 0.08353, 0.5146, 0.25, 0.5835, 0.4165, 0.5987, 0.3635, 0.5628, 0.2767, 0.5146, 0.25, 0.75, 0.3158, 0.7035, 0.2965, 0.5835, 0.4165, 0.75, 0.4854, 0.75, 0.2795, 0.75, 0.3158, 0.7965, 0.2965, 0.7708, 0.2708, 0.7965, 0.2965, 0.8158, 0.25, 0.7795, 0.25, 0.8158, 0.25, 0.7965, 0.2035, 0.7708, 0.2292, 0.7965, 0.2035, 0.75, 0.1842, 0.75, 0.2205, 0.75, 0.1842, 0.7035, 0.2035, 0.7292, 0.2292, 0.7035, 0.2035, 0.6842, 0.25, 0.7205, 0.25, 0.6842, 0.25, 0.7035, 0.2965, 0.7292, 0.2708, 0.7035, 0.2965, 0.75, 0.3158, 0.875, 0.5, 0.75, 0.5, 0.75, 0.5, 0.875, 0.5, 0.125, 0.5, 0.0, 0.5, 0.0, 0.5, 0.125, 0.5, 0.75, 0.5, 0.625, 0.5, 0.625, 0.5, 0.75, 0.5, 0.5, 0.5, 0.375, 0.5, 0.375, 0.5, 0.5, 0.5, 0.875, 0.5, 0.75, 0.5, 0.75, 0.5, 0.875, 0.5, 0.625, 0.5, 0.5, 0.5, 0.5, 0.5, 0.625, 0.5, 0.375, 0.5, 0.25, 0.5, 0.25, 0.5, 0.375, 0.5, 0.25, 0.5, 0.125, 0.5, 0.125, 0.5, 0.25, 0.5, 0.1324, 0.5, 0.1356, 0.5, 0.125, 0.5, 0.125, 0.5, 0.2426, 0.5, 0.1324, 0.5, 0.125, 0.5, 0.25, 0.5, 0.6842, 0.25, 0.6, 0.2607, 0.6364, 0.3485, 0.7035, 0.2965, 0.0, 0.0, 0.0, 0.0, 0.0, 0.0, 0.0, 0.0, 0.0, 0.0, 0.0, 0.0, 0.0, 0.0, 0.0, 0.0, 0.125, 0.5, 0.0, 0.5, 0.001843, 0.5, 0.1232, 0.5, 1.0, 0.5, 0.875, 0.5, 0.8768, 0.5, 0.9982, 0.5, 0.375, 0.5, 0.25, 0.5, 0.2518, 0.5, 0.3732, 0.5, 0.625, 0.5, 0.5, 0.5, 0.5018, 0.5, 0.6232, 0.5, 0.875, 0.5, 0.75, 0.5, 0.7518, 0.5, 0.8732, 0.5, 0.25, 0.5, 0.125, 0.5, 0.1268, 0.5, 0.2482, 0.5, 0.5, 0.5, 0.375, 0.5, 0.3768, 0.5, 0.4982, 0.5, 0.75, 0.5, 0.625, 0.5, 0.6268, 0.5, 0.7482, 0.5, 0.9982, 0.5, 1.0, 0.5, 1.0, 0.5, 1.0, 0.5, 1.0, 0.5, 1.0, 0.5, 0.8732, 0.5, 0.8748, 0.5, 0.875, 0.5, 0.8748, 0.5, 0.8763, 0.5, 0.875, 0.5, 0.7482, 0.5, 0.7498, 0.5, 0.75, 0.5, 0.7498, 0.5, 0.7513, 0.5, 0.75, 0.5, 0.6232, 0.5, 0.6248, 0.5, 0.625, 0.5, 0.6248, 0.5, 0.6263, 0.5, 0.625, 0.5, 0.4982, 0.5, 0.4998, 0.5, 0.5, 0.5, 0.4998, 0.5, 0.5013, 0.5, 0.5, 0.5, 0.3732, 0.5, 0.3748, 0.5, 0.375, 0.5, 0.3748, 0.5, 0.3763, 0.5, 0.375, 0.5, 0.2482, 0.5, 0.2498, 0.5, 0.25, 0.5, 0.2498, 0.5, 0.2513, 0.5, 0.25, 0.5, 0.1232, 0.5, 0.1248, 0.5, 0.125, 0.5, 0.1248, 0.5, 0.1263, 0.5, 0.125, 0.5, 0.7475, 0.489, 0.75, 0.4894, 0.75, 0.4873, 0.75, 0.4894, 0.75, 0.489, 0.75, 0.4873, 0.9172, 0.4207, 0.9193, 0.4193, 0.9178, 0.4178, 0.9193, 0.4193, 0.919, 0.419, 0.9178, 0.4178, 0.989, 0.2525, 0.9894, 0.25, 0.9873, 0.25, 0.9894, 0.25, 0.989, 0.25, 0.9873, 0.25, 0.9207, 0.0828, 0.9193, 0.08072, 0.9178, 0.08221, 0.9193, 0.08072, 0.919, 0.08103, 0.9178, 0.08221, 0.5018, 0.5, 0.5002, 0.5, 0.5007, 0.5, 0.5002, 0.5, 0.5, 0.5, 0.5007, 0.5, 0.5828, 0.07926, 0.5807, 0.08072, 0.5822, 0.08221, 0.5807, 0.08072, 0.581, 0.08103, 0.5822, 0.08221, 0.511, 0.2475, 0.5106, 0.25, 0.5127, 0.25, 0.5106, 0.25, 0.511, 0.25, 0.5127, 0.25, 0.5793, 0.4172, 0.5807, 0.4193, 0.5822, 0.4178, 0.5807, 0.4193, 0.581, 0.419, 0.5822, 0.4178, 0.8732, 0.5, 0.8732, 0.5, 0.875, 0.5, 0.875, 0.5, 0.875, 0.5, 0.875, 0.5, 0.8768, 0.5, 0.8768, 0.5, 0.001843, 0.5, 0.001843, 0.5, 0.0, 0.5, 0.0, 0.5, 1.0, 0.5, 1.0, 0.5, 0.9982, 0.5, 0.9982, 0.5, 0.1268, 0.5, 0.1268, 0.5, 0.125, 0.5, 0.125, 0.5, 0.125, 0.5, 0.125, 0.5, 0.1232, 0.5, 0.1232, 0.5, 0.2482, 0.5, 0.2482, 0.5, 0.25, 0.5, 0.25, 0.5, 0.25, 0.5, 0.25, 0.5, 0.2518, 0.5, 0.2518, 0.5, 0.3768, 0.5, 0.3768, 0.5, 0.375, 0.5, 0.375, 0.5, 0.375, 0.5, 0.375, 0.5, 0.3732, 0.5, 0.3732, 0.5, 0.4982, 0.5, 0.4982, 0.5, 0.5, 0.5, 0.5, 0.5, 0.5, 0.5, 0.5, 0.5, 0.5018, 0.5, 0.5018, 0.5, 0.6268, 0.5, 0.6268, 0.5, 0.625, 0.5, 0.625, 0.5, 0.625, 0.5, 0.625, 0.5, 0.6232, 0.5, 0.6232, 0.5, 0.7482, 0.5, 0.7482, 0.5, 0.75, 0.5, 0.75, 0.5, 0.75, 0.5, 0.75, 0.5, 0.7518, 0.5, 0.7518, 0.5, 0.9982, 0.5, 0.8768, 0.5, 0.8768, 0.5, 0.9982, 0.5, 0.125, 0.809, 0.125, 0.8121, 0.0, 0.8121, 0.0, 0.809, 0.25, 0.809, 0.25, 0.8121, 0.125, 0.8121, 0.125, 0.809, 0.375, 0.809, 0.375, 0.8121, 0.25, 0.8121, 0.25, 0.809, 0.5, 0.809, 0.5, 0.8121, 0.375, 0.8121, 0.375, 0.809, 0.625, 0.809, 0.625, 0.8121, 0.5, 0.8121, 0.5, 0.809, 0.75, 0.809, 0.75, 0.8121, 0.625, 0.8121, 0.625, 0.809, 0.875, 0.809, 0.875, 0.8121, 0.75, 0.8121, 0.75, 0.809, 1.0, 0.809, 1.0, 0.8121, 0.875, 0.8121, 0.875, 0.809, 0.75, 0.9724, 0.625, 0.9724, 0.625, 0.9724, 0.75, 0.9724, 0.875, 0.9154, 1.0, 0.9154, 1.0, 0.9154, 0.875, 0.9154, 0.625, 0.9724, 0.5, 0.9724, 0.5, 0.9724, 0.625, 0.9724, 0.75, 0.9154, 0.875, 0.9154, 0.875, 0.9154, 0.75, 0.9154, 0.5, 0.9724, 0.375, 0.9724, 0.375, 0.9724, 0.5, 0.9724, 0.625, 0.9154, 0.75, 0.9154, 0.75, 0.9154, 0.625, 0.9154, 0.375, 0.9724, 0.25, 0.9724, 0.25, 0.9724, 0.375, 0.9724, 1.0, 0.857, 0.875, 0.857, 0.875, 0.857, 1.0, 0.857, 0.125, 0.9131, 0.125, 0.9154, 0.0, 0.9154, 0.0, 0.9131, 0.25, 0.9131, 0.25, 0.9154, 0.125, 0.9154, 0.125, 0.9131, 0.375, 0.9131, 0.375, 0.9154, 0.25, 0.9154, 0.25, 0.9131, 0.5, 0.9131, 0.5, 0.9154, 0.375, 0.9154, 0.375, 0.9131, 0.625, 0.9131, 0.625, 0.9154, 0.5, 0.9154, 0.5, 0.9131, 0.75, 0.9131, 0.75, 0.9154, 0.625, 0.9154, 0.625, 0.9131, 0.875, 0.9131, 0.875, 0.9154, 0.75, 0.9154, 0.75, 0.9131, 1.0, 0.9131, 1.0, 0.9154, 0.875, 0.9154, 0.875, 0.9131, 0.5, 0.9154, 0.625, 0.9154, 0.625, 0.9154, 0.5, 0.9154, 0.25, 0.9724, 0.125, 0.9724, 0.125, 0.9724, 0.25, 0.9724, 0.875, 0.857, 0.75, 0.857, 0.75, 0.857, 0.875, 0.857, 0.375, 0.9154, 0.5, 0.9154, 0.5, 0.9154, 0.375, 0.9154, 0.125, 0.9724, 0.0, 0.9724, 0.0, 0.9724, 0.125, 0.9724, 0.75, 0.857, 0.625, 0.857, 0.625, 0.857, 0.75, 0.857, 0.25, 0.9154, 0.375, 0.9154, 0.375, 0.9154, 0.25, 0.9154, 0.875, 0.8121, 1.0, 0.8121, 1.0, 0.8121, 0.875, 0.8121, 0.125, 0.8546, 0.125, 0.857, 0.0, 0.857, 0.0, 0.8546, 0.25, 0.8546, 0.25, 0.857, 0.125, 0.857, 0.125, 0.8546, 0.375, 0.8546, 0.375, 0.857, 0.25, 0.857, 0.25, 0.8546, 0.5, 0.8546, 0.5, 0.857, 0.375, 0.857, 0.375, 0.8546, 0.625, 0.8546, 0.625, 0.857, 0.5, 0.857, 0.5, 0.8546, 0.75, 0.8546, 0.75, 0.857, 0.625, 0.857, 0.625, 0.8546, 0.875, 0.8546, 0.875, 0.857, 0.75, 0.857, 0.75, 0.8546, 1.0, 0.8546, 1.0, 0.857, 0.875, 0.857, 0.875, 0.8546, 0.125, 0.9707, 0.125, 0.9724, 0.0, 0.9724, 0.0, 0.9707, 0.25, 0.9707, 0.25, 0.9724, 0.125, 0.9724, 0.125, 0.9707, 0.375, 0.9707, 0.375, 0.9724, 0.25, 0.9724, 0.25, 0.9707, 0.5, 0.9707, 0.5, 0.9724, 0.375, 0.9724, 0.375, 0.9707, 0.625, 0.9707, 0.625, 0.9724, 0.5, 0.9724, 0.5, 0.9707, 0.75, 0.9707, 0.75, 0.9724, 0.625, 0.9724, 0.625, 0.9707, 0.875, 0.9707, 0.875, 0.9724, 0.75, 0.9724, 0.75, 0.9707, 1.0, 0.9707, 1.0, 0.9724, 0.875, 0.9724, 0.875, 0.9707, 0.0, 0.8121, 0.125, 0.8121, 0.125, 0.8121, 0.0, 0.8121, 0.875, 0.9724, 0.75, 0.9724, 0.75, 0.9724, 0.875, 0.9724, 0.125, 0.8121, 0.25, 0.8121, 0.25, 0.8121, 0.125, 0.8121, 1.0, 0.9724, 0.875, 0.9724, 0.875, 0.9724, 1.0, 0.9724, 0.25, 0.8121, 0.375, 0.8121, 0.375, 0.8121, 0.25, 0.8121, 0.125, 0.857, 0.0, 0.857, 0.0, 0.857, 0.125, 0.857, 0.375, 0.8121, 0.5, 0.8121, 0.5, 0.8121, 0.375, 0.8121, 0.25, 0.857, 0.125, 0.857, 0.125, 0.857, 0.25, 0.857, 0.5, 0.8121, 0.625, 0.8121, 0.625, 0.8121, 0.5, 0.8121, 0.375, 0.857, 0.25, 0.857, 0.25, 0.857, 0.375, 0.857, 0.625, 0.8121, 0.75, 0.8121, 0.75, 0.8121, 0.625, 0.8121, 0.0, 0.9154, 0.125, 0.9154, 0.125, 0.9154, 0.0, 0.9154, 0.5, 0.857, 0.375, 0.857, 0.375, 0.857, 0.5, 0.857, 0.75, 0.8121, 0.875, 0.8121, 0.875, 0.8121, 0.75, 0.8121, 0.125, 0.9154, 0.25, 0.9154, 0.25, 0.9154, 0.125, 0.9154, 0.625, 0.857, 0.5, 0.857, 0.5, 0.857, 0.625, 0.857, 0.0, 1.0, 0.125, 1.0, 0.125, 1.0, 0.0, 1.0, 0.125, 1.0, 0.25, 1.0, 0.25, 1.0, 0.125, 1.0, 0.75, 1.0, 0.875, 1.0, 0.875, 1.0, 0.75, 1.0, 0.375, 1.0, 0.5, 1.0, 0.5, 1.0, 0.375, 1.0, 0.0, 1.0, 0.125, 1.0, 0.125, 1.0, 0.0, 1.0, 0.875, 1.0, 1.0, 1.0, 1.0, 1.0, 0.875, 1.0, 0.625, 1.0, 0.75, 1.0, 0.75, 1.0, 0.625, 1.0, 0.25, 1.0, 0.375, 1.0, 0.375, 1.0, 0.25, 1.0, 0.375, 1.0, 0.5, 1.0, 0.5, 1.0, 0.375, 1.0, 0.25, 1.0, 0.375, 1.0, 0.375, 1.0, 0.25, 1.0, 0.5, 1.0, 0.625, 1.0, 0.625, 1.0, 0.5, 1.0, 0.75, 1.0, 0.875, 1.0, 0.875, 1.0, 0.75, 1.0, 0.125, 1.0, 0.25, 1.0, 0.25, 1.0, 0.125, 1.0, 0.375, 1.0, 0.5, 1.0, 0.5, 1.0, 0.375, 1.0, 0.625, 1.0, 0.75, 1.0, 0.75, 1.0, 0.625, 1.0, 0.875, 1.0, 1.0, 1.0, 1.0, 1.0, 0.875, 1.0, 0.1319, 0.1319, 0.25, 0.08292, 0.25, 0.08292, 0.1319, 0.1319, 0.625, 1.0, 0.75, 1.0, 0.75, 1.0, 0.625, 1.0, 0.875, 1.0, 1.0, 1.0, 1.0, 1.0, 0.875, 1.0, 0.0, 1.0, 0.125, 1.0, 0.125, 1.0, 0.0, 1.0, 0.25, 1.0, 0.375, 1.0, 0.375, 1.0, 0.25, 1.0, 0.5, 1.0, 0.625, 1.0, 0.625, 1.0, 0.5, 1.0, 0.75, 1.0, 0.875, 1.0, 0.875, 1.0, 0.75, 1.0, 0.125, 1.0, 0.25, 1.0, 0.25, 1.0, 0.125, 1.0, 0.4197, 0.4197, 0.25, 0.49, 0.25, 0.4171, 0.3681, 0.3681, 0.25, 0.49, 0.08029, 0.4197, 0.1319, 0.3681, 0.25, 0.4171, 0.08481, 0.397, 0.02924, 0.2629, 0.02924, 0.2629, 0.08481, 0.397, 0.01, 0.25, 0.08029, 0.08029, 0.1319, 0.1319, 0.08292, 0.25, 0.08029, 0.08029, 0.25, 0.01, 0.25, 0.08292, 0.1319, 0.1319, 0.25, 0.01, 0.4197, 0.08029, 0.3681, 0.1319, 0.25, 0.08292, 0.4152, 0.103, 0.4708, 0.2371, 0.4708, 0.2371, 0.4152, 0.103, 0.49, 0.25, 0.4197, 0.4197, 0.3681, 0.3681, 0.4171, 0.25, 0.3681, 0.3681, 0.25, 0.4171, 0.1319, 0.3681, 0.08292, 0.25, 0.1319, 0.1319, 0.25, 0.08292, 0.3681, 0.1319, 0.4171, 0.25, 0.1319, 0.3681, 0.08292, 0.25, 0.08292, 0.25, 0.1319, 0.3681, 0.4171, 0.25, 0.3681, 0.3681, 0.3681, 0.3681, 0.4171, 0.25, 0.25, 0.08292, 0.3681, 0.1319, 0.3681, 0.1319, 0.25, 0.08292, 0.08292, 0.25, 0.1319, 0.1319, 0.1319, 0.1319, 0.08292, 0.25, 0.25, 0.4171, 0.1319, 0.3681, 0.1319, 0.3681, 0.25, 0.4171, 0.3681, 0.3681, 0.25, 0.4171, 0.25, 0.4171, 0.3681, 0.3681, 0.3681, 0.1319, 0.4171, 0.25, 0.4171, 0.25, 0.3681, 0.1319, 1.0, 0.5, 1.0, 0.809, 0.875, 0.809, 0.875, 0.5, 0.875, 0.5, 0.875, 0.809, 0.75, 0.809, 0.75, 0.5, 0.75, 0.5, 0.75, 0.809, 0.625, 0.809, 0.625, 0.5, 0.625, 0.5, 0.625, 0.809, 0.5, 0.809, 0.5, 0.5, 0.5, 0.5, 0.5, 0.809, 0.375, 0.809, 0.375, 0.5, 0.375, 0.5, 0.375, 0.809, 0.25, 0.809, 0.25, 0.5, 0.25, 0.5, 0.25, 0.809, 0.125, 0.809, 0.125, 0.5, 0.125, 0.5, 0.125, 0.809, 0.0, 0.809, 0.0, 0.5, 1.0, 0.857, 1.0, 0.8605, 0.875, 0.8605, 0.875, 0.857, 0.875, 0.857, 0.875, 0.8605, 0.75, 0.8605, 0.75, 0.857, 0.75, 0.857, 0.75, 0.8605, 0.625, 0.8605, 0.625, 0.857, 0.625, 0.857, 0.625, 0.8605, 0.5, 0.8605, 0.5, 0.857, 0.5, 0.857, 0.5, 0.8605, 0.375, 0.8605, 0.375, 0.857, 0.375, 0.857, 0.375, 0.8605, 0.25, 0.8605, 0.25, 0.857, 0.25, 0.857, 0.25, 0.8605, 0.125, 0.8605, 0.125, 0.857, 0.125, 0.857, 0.125, 0.8605, 0.0, 0.8605, 0.0, 0.857, 1.0, 0.8121, 1.0, 0.8145, 0.875, 0.8145, 0.875, 0.8121, 0.875, 0.8121, 0.875, 0.8145, 0.75, 0.8145, 0.75, 0.8121, 0.75, 0.8121, 0.75, 0.8145, 0.625, 0.8145, 0.625, 0.8121, 0.625, 0.8121, 0.625, 0.8145, 0.5, 0.8145, 0.5, 0.8121, 0.5, 0.8121, 0.5, 0.8145, 0.375, 0.8145, 0.375, 0.8121, 0.375, 0.8121, 0.375, 0.8145, 0.25, 0.8145, 0.25, 0.8121, 0.25, 0.8121, 0.25, 0.8145, 0.125, 0.8145, 0.125, 0.8121, 0.125, 0.8121, 0.125, 0.8145, 0.0, 0.8145, 0.0, 0.8121, 1.0, 0.8533, 1.0, 0.8546, 0.875, 0.8546, 0.875, 0.8533, 0.875, 0.8533, 0.875, 0.8546, 0.75, 0.8546, 0.75, 0.8533, 0.75, 0.8533, 0.75, 0.8546, 0.625, 0.8546, 0.625, 0.8533, 0.625, 0.8533, 0.625, 0.8546, 0.5, 0.8546, 0.5, 0.8533, 0.5, 0.8533, 0.5, 0.8546, 0.375, 0.8546, 0.375, 0.8533, 0.375, 0.8533, 0.375, 0.8546, 0.25, 0.8546, 0.25, 0.8533, 0.25, 0.8533, 0.25, 0.8546, 0.125, 0.8546, 0.125, 0.8533, 0.125, 0.8533, 0.125, 0.8546, 0.0, 0.8546, 0.0, 0.8533, 0.125, 0.9724, 0.125, 0.9765, 0.0, 0.9765, 0.0, 0.9724, 0.25, 0.9724, 0.25, 0.9765, 0.125, 0.9765, 0.125, 0.9724, 0.375, 0.9724, 0.375, 0.9765, 0.25, 0.9765, 0.25, 0.9724, 0.5, 0.9724, 0.5, 0.9765, 0.375, 0.9765, 0.375, 0.9724, 0.625, 0.9724, 0.625, 0.9765, 0.5, 0.9765, 0.5, 0.9724, 0.75, 0.9724, 0.75, 0.9765, 0.625, 0.9765, 0.625, 0.9724, 0.875, 0.9724, 0.875, 0.9765, 0.75, 0.9765, 0.75, 0.9724, 1.0, 0.9724, 1.0, 0.9765, 0.875, 0.9765, 0.875, 0.9724, 1.0, 0.8605, 1.0, 0.9131, 0.875, 0.9131, 0.875, 0.8605, 0.875, 0.8605, 0.875, 0.9131, 0.75, 0.9131, 0.75, 0.8605, 0.75, 0.8605, 0.75, 0.9131, 0.625, 0.9131, 0.625, 0.8605, 0.625, 0.8605, 0.625, 0.9131, 0.5, 0.9131, 0.5, 0.8605, 0.5, 0.8605, 0.5, 0.9131, 0.375, 0.9131, 0.375, 0.8605, 0.375, 0.8605, 0.375, 0.9131, 0.25, 0.9131, 0.25, 0.8605, 0.25, 0.8605, 0.25, 0.9131, 0.125, 0.9131, 0.125, 0.8605, 0.125, 0.8605, 0.125, 0.9131, 0.0, 0.9131, 0.0, 0.8605, 1.0, 0.9675, 1.0, 0.9707, 0.875, 0.9707, 0.875, 0.9675, 0.875, 0.9675, 0.875, 0.9707, 0.75, 0.9707, 0.75, 0.9675, 0.75, 0.9675, 0.75, 0.9707, 0.625, 0.9707, 0.625, 0.9675, 0.625, 0.9675, 0.625, 0.9707, 0.5, 0.9707, 0.5, 0.9675, 0.5, 0.9675, 0.5, 0.9707, 0.375, 0.9707, 0.375, 0.9675, 0.375, 0.9675, 0.375, 0.9707, 0.25, 0.9707, 0.25, 0.9675, 0.25, 0.9675, 0.25, 0.9707, 0.125, 0.9707, 0.125, 0.9675, 0.125, 0.9675, 0.125, 0.9707, 0.0, 0.9707, 0.0, 0.9675, 0.125, 0.9154, 0.125, 0.9169, 0.0, 0.9169, 0.0, 0.9154, 0.25, 0.9154, 0.25, 0.9169, 0.125, 0.9169, 0.125, 0.9154, 0.375, 0.9154, 0.375, 0.9169, 0.25, 0.9169, 0.25, 0.9154, 0.5, 0.9154, 0.5, 0.9169, 0.375, 0.9169, 0.375, 0.9154, 0.625, 0.9154, 0.625, 0.9169, 0.5, 0.9169, 0.5, 0.9154, 0.75, 0.9154, 0.75, 0.9169, 0.625, 0.9169, 0.625, 0.9154, 0.875, 0.9154, 0.875, 0.9169, 0.75, 0.9169, 0.75, 0.9154, 1.0, 0.9154, 1.0, 0.9169, 0.875, 0.9169, 0.875, 0.9154, 0.08029, 0.4197, 0.01, 0.25, 0.02924, 0.2629, 0.08481, 0.397, 0.01, 0.25, 0.08292, 0.25, 0.07433, 0.2629, 0.02924, 0.2629, 0.08292, 0.25, 0.1319, 0.3681, 0.1167, 0.3651, 0.07433, 0.2629, 0.1319, 0.3681, 0.08029, 0.4197, 0.08481, 0.397, 0.1167, 0.3651, 0.4197, 0.08029, 0.49, 0.25, 0.4708, 0.2371, 0.4152, 0.103, 0.49, 0.25, 0.4171, 0.25, 0.4257, 0.2371, 0.4708, 0.2371, 0.4171, 0.25, 0.3681, 0.1319, 0.3833, 0.1349, 0.4257, 0.2371, 0.3681, 0.1319, 0.4197, 0.08029, 0.4152, 0.103, 0.3833, 0.1349, 0.4257, 0.2371, 0.3833, 0.1349, 0.3833, 0.1349, 0.4257, 0.2371, 0.3833, 0.1349, 0.4152, 0.103, 0.4152, 0.103, 0.3833, 0.1349, 0.2292, 0.3185, 0.3132, 0.2837, 0.2708, 0.1815, 0.1868, 0.2163, 0.2292, 0.3185, 0.1973, 0.3504, 0.3583, 0.2837, 0.3132, 0.2837, 0.4708, 0.2371, 0.4257, 0.2371, 0.4257, 0.2371, 0.4708, 0.2371, 0.07433, 0.2629, 0.1167, 0.3651, 0.1167, 0.3651, 0.07433, 0.2629, 0.1868, 0.2163, 0.2708, 0.1815, 0.3027, 0.1496, 0.1417, 0.2163, 0.1167, 0.3651, 0.08481, 0.397, 0.08481, 0.397, 0.1167, 0.3651, 0.02924, 0.2629, 0.07433, 0.2629, 0.07433, 0.2629, 0.02924, 0.2629, 0.08481, 0.397, 0.02924, 0.2629, 0.03424, 0.2629, 0.08835, 0.3935, 0.08835, 0.3935, 0.03424, 0.2629, 0.04949, 0.2629, 0.09913, 0.3827, 0.09913, 0.3827, 0.04949, 0.2629, 0.09948, 0.2361, 0.1534, 0.3663, 0.1534, 0.3663, 0.09948, 0.2361, 0.1417, 0.2163, 0.1973, 0.3504, 0.1973, 0.3504, 0.2292, 0.3185, 0.1853, 0.3344, 0.1534, 0.3663, 0.1534, 0.3663, 0.1853, 0.3344, 0.1167, 0.3651, 0.09913, 0.3827, 0.09913, 0.3827, 0.1167, 0.3651, 0.1202, 0.3616, 0.08835, 0.3935, 0.08835, 0.3935, 0.1202, 0.3616, 0.1167, 0.3651, 0.08481, 0.397, 0.02924, 0.2629, 0.07433, 0.2629, 0.07934, 0.2629, 0.03424, 0.2629, 0.03424, 0.2629, 0.07934, 0.2629, 0.07433, 0.2629, 0.04949, 0.2629, 0.04949, 0.2629, 0.07433, 0.2629, 0.1446, 0.2361, 0.09948, 0.2361, 0.09948, 0.2361, 0.1446, 0.2361, 0.1868, 0.2163, 0.1417, 0.2163, 0.2292, 0.3185, 0.1868, 0.2163, 0.1446, 0.2361, 0.1853, 0.3344, 0.1853, 0.3344, 0.1446, 0.2361, 0.07433, 0.2629, 0.1167, 0.3651, 0.1167, 0.3651, 0.07433, 0.2629, 0.07934, 0.2629, 0.1202, 0.3616, 0.1202, 0.3616, 0.07934, 0.2629, 0.07433, 0.2629, 0.1167, 0.3651, 0.4152, 0.103, 0.4708, 0.2371, 0.4658, 0.2371, 0.4117, 0.1065, 0.4117, 0.1065, 0.4658, 0.2371, 0.4505, 0.2371, 0.4009, 0.1173, 0.4009, 0.1173, 0.4505, 0.2371, 0.4005, 0.2639, 0.3466, 0.1337, 0.3466, 0.1337, 0.4005, 0.2639, 0.3583, 0.2837, 0.3027, 0.1496, 0.3027, 0.1496, 0.2708, 0.1815, 0.3147, 0.1656, 0.3466, 0.1337, 0.3466, 0.1337, 0.3147, 0.1656, 0.3833, 0.1349, 0.4009, 0.1173, 0.4009, 0.1173, 0.3833, 0.1349, 0.3798, 0.1384, 0.4117, 0.1065, 0.4117, 0.1065, 0.3798, 0.1384, 0.3833, 0.1349, 0.4152, 0.103, 0.4708, 0.2371, 0.4257, 0.2371, 0.4207, 0.2371, 0.4658, 0.2371, 0.4658, 0.2371, 0.4207, 0.2371, 0.4257, 0.2371, 0.4505, 0.2371, 0.4505, 0.2371, 0.4257, 0.2371, 0.3554, 0.2639, 0.4005, 0.2639, 0.4005, 0.2639, 0.3554, 0.2639, 0.3132, 0.2837, 0.3583, 0.2837, 0.2708, 0.1815, 0.3132, 0.2837, 0.3554, 0.2639, 0.3147, 0.1656, 0.3147, 0.1656, 0.3554, 0.2639, 0.4257, 0.2371, 0.3833, 0.1349, 0.3833, 0.1349, 0.4257, 0.2371, 0.4207, 0.2371, 0.3798, 0.1384, 0.3798, 0.1384, 0.4207, 0.2371, 0.4257, 0.2371, 0.3833, 0.1349, 0.1973, 0.3504, 0.1417, 0.2163, 0.3027, 0.1496, 0.3583, 0.2837, 0.4708, 0.2371, 0.4257, 0.2371, 0.4257, 0.2371, 0.4708, 0.2371, 0.3833, 0.1349, 0.4152, 0.103, 0.4152, 0.103, 0.3833, 0.1349, 0.4257, 0.2371, 0.3833, 0.1349, 0.3833, 0.1349, 0.4257, 0.2371, 0.4152, 0.103, 0.4708, 0.2371, 0.4708, 0.2371, 0.4152, 0.103, 0.02924, 0.2629, 0.07433, 0.2629, 0.07433, 0.2629, 0.02924, 0.2629, 0.1167, 0.3651, 0.08481, 0.397, 0.08481, 0.397, 0.1167, 0.3651, 0.07433, 0.2629, 0.1167, 0.3651, 0.1167, 0.3651, 0.07433, 0.2629, 0.08481, 0.397, 0.02924, 0.2629, 0.02924, 0.2629, 0.08481, 0.397, 0.3681, 0.1319, 0.4171, 0.25, 0.4171, 0.25, 0.3681, 0.1319, 0.3681, 0.3681, 0.25, 0.4171, 0.25, 0.4171, 0.3681, 0.3681, 0.25, 0.4171, 0.1319, 0.3681, 0.1319, 0.3681, 0.25, 0.4171, 0.08292, 0.25, 0.1319, 0.1319, 0.1319, 0.1319, 0.08292, 0.25, 0.25, 0.08292, 0.3681, 0.1319, 0.3681, 0.1319, 0.25, 0.08292, 0.4171, 0.25, 0.3681, 0.3681, 0.3681, 0.3681, 0.4171, 0.25, 0.1319, 0.3681, 0.08292, 0.25, 0.08292, 0.25, 0.1319, 0.3681, 0.1319, 0.1319, 0.25, 0.08292, 0.25, 0.08292, 0.1319, 0.1319, 0.125, 1.0, 0.25, 1.0, 0.25, 1.0, 0.125, 1.0, 0.75, 1.0, 0.875, 1.0, 0.875, 1.0, 0.75, 1.0, 0.5, 1.0, 0.625, 1.0, 0.625, 1.0, 0.5, 1.0, 0.25, 1.0, 0.375, 1.0, 0.375, 1.0, 0.25, 1.0, 0.0, 1.0, 0.125, 1.0, 0.125, 1.0, 0.0, 1.0, 0.875, 1.0, 1.0, 1.0, 1.0, 1.0, 0.875, 1.0, 0.625, 1.0, 0.75, 1.0, 0.75, 1.0, 0.625, 1.0, 0.375, 1.0, 0.5, 1.0, 0.5, 1.0, 0.375, 1.0, 0.125, 0.9765, 0.125, 0.9983, 0.0, 0.9983, 0.0, 0.9765, 0.25, 0.9765, 0.25, 0.9983, 0.125, 0.9983, 0.125, 0.9765, 0.375, 0.9765, 0.375, 0.9983, 0.25, 0.9983, 0.25, 0.9765, 0.5, 0.9765, 0.5, 0.9983, 0.375, 0.9983, 0.375, 0.9765, 0.625, 0.9765, 0.625, 0.9983, 0.5, 0.9983, 0.5, 0.9765, 0.75, 0.9765, 0.75, 0.9983, 0.625, 0.9983, 0.625, 0.9765, 0.875, 0.9765, 0.875, 0.9983, 0.75, 0.9983, 0.75, 0.9765, 1.0, 0.9765, 1.0, 0.9983, 0.875, 0.9983, 0.875, 0.9765, 0.25, 1.0, 0.375, 1.0, 0.375, 1.0, 0.25, 1.0, 0.625, 1.0, 0.75, 1.0, 0.75, 1.0, 0.625, 1.0, 0.875, 1.0, 1.0, 1.0, 1.0, 1.0, 0.875, 1.0, 0.0, 1.0, 0.125, 1.0, 0.125, 1.0, 0.0, 1.0, 0.375, 1.0, 0.5, 1.0, 0.5, 1.0, 0.375, 1.0, 0.75, 1.0, 0.875, 1.0, 0.875, 1.0, 0.75, 1.0, 0.125, 1.0, 0.25, 1.0, 0.25, 1.0, 0.125, 1.0, 0.5, 1.0, 0.625, 1.0, 0.625, 1.0, 0.5, 1.0, 0.125, 0.9664, 0.125, 0.9675, 0.0, 0.9675, 0.0, 0.9664, 0.25, 0.9664, 0.25, 0.9675, 0.125, 0.9675, 0.125, 0.9664, 0.375, 0.9664, 0.375, 0.9675, 0.25, 0.9675, 0.25, 0.9664, 0.5, 0.9664, 0.5, 0.9675, 0.375, 0.9675, 0.375, 0.9664, 0.625, 0.9664, 0.625, 0.9675, 0.5, 0.9675, 0.5, 0.9664, 0.75, 0.9664, 0.75, 0.9675, 0.625, 0.9675, 0.625, 0.9664, 0.875, 0.9664, 0.875, 0.9675, 0.75, 0.9675, 0.75, 0.9664, 1.0, 0.9664, 1.0, 0.9675, 0.875, 0.9675, 0.875, 0.9664, 1.0, 0.9222, 1.0, 0.9664, 0.875, 0.9664, 0.875, 0.9222, 0.875, 0.9222, 0.875, 0.9664, 0.75, 0.9664, 0.75, 0.9222, 0.75, 0.9222, 0.75, 0.9664, 0.625, 0.9664, 0.625, 0.9222, 0.625, 0.9222, 0.625, 0.9664, 0.5, 0.9664, 0.5, 0.9222, 0.5, 0.9222, 0.5, 0.9664, 0.375, 0.9664, 0.375, 0.9222, 0.375, 0.9222, 0.375, 0.9664, 0.25, 0.9664, 0.25, 0.9222, 0.25, 0.9222, 0.25, 0.9664, 0.125, 0.9664, 0.125, 0.9222, 0.125, 0.9222, 0.125, 0.9664, 0.0, 0.9664, 0.0, 0.9222, 0.125, 0.9169, 0.125, 0.9208, 0.0, 0.9208, 0.0, 0.9169, 0.25, 0.9169, 0.25, 0.9208, 0.125, 0.9208, 0.125, 0.9169, 0.375, 0.9169, 0.375, 0.9208, 0.25, 0.9208, 0.25, 0.9169, 0.5, 0.9169, 0.5, 0.9208, 0.375, 0.9208, 0.375, 0.9169, 0.625, 0.9169, 0.625, 0.9208, 0.5, 0.9208, 0.5, 0.9169, 0.75, 0.9169, 0.75, 0.9208, 0.625, 0.9208, 0.625, 0.9169, 0.875, 0.9169, 0.875, 0.9208, 0.75, 0.9208, 0.75, 0.9169, 1.0, 0.9169, 1.0, 0.9208, 0.875, 0.9208, 0.875, 0.9169, 0.125, 0.9208, 0.125, 0.9222, 0.0, 0.9222, 0.0, 0.9208, 0.25, 0.9208, 0.25, 0.9222, 0.125, 0.9222, 0.125, 0.9208, 0.375, 0.9208, 0.375, 0.9222, 0.25, 0.9222, 0.25, 0.9208, 0.5, 0.9208, 0.5, 0.9222, 0.375, 0.9222, 0.375, 0.9208, 0.625, 0.9208, 0.625, 0.9222, 0.5, 0.9222, 0.5, 0.9208, 0.75, 0.9208, 0.75, 0.9222, 0.625, 0.9222, 0.625, 0.9208, 0.875, 0.9208, 0.875, 0.9222, 0.75, 0.9222, 0.75, 0.9208, 1.0, 0.9208, 1.0, 0.9222, 0.875, 0.9222, 0.875, 0.9208, 0.125, 0.8161, 0.125, 0.8533, 0.0, 0.8533, 0.0, 0.8161, 0.25, 0.8161, 0.25, 0.8533, 0.125, 0.8533, 0.125, 0.8161, 0.375, 0.8161, 0.375, 0.8533, 0.25, 0.8533, 0.25, 0.8161, 0.5, 0.8161, 0.5, 0.8533, 0.375, 0.8533, 0.375, 0.8161, 0.625, 0.8161, 0.625, 0.8533, 0.5, 0.8533, 0.5, 0.8161, 0.75, 0.8161, 0.75, 0.8533, 0.625, 0.8533, 0.625, 0.8161, 0.875, 0.8161, 0.875, 0.8533, 0.75, 0.8533, 0.75, 0.8161, 1.0, 0.8161, 1.0, 0.8533, 0.875, 0.8533, 0.875, 0.8161, 1.0, 0.8145, 1.0, 0.8161, 0.875, 0.8161, 0.875, 0.8145, 0.875, 0.8145, 0.875, 0.8161, 0.75, 0.8161, 0.75, 0.8145, 0.75, 0.8145, 0.75, 0.8161, 0.625, 0.8161, 0.625, 0.8145, 0.625, 0.8145, 0.625, 0.8161, 0.5, 0.8161, 0.5, 0.8145, 0.5, 0.8145, 0.5, 0.8161, 0.375, 0.8161, 0.375, 0.8145, 0.375, 0.8145, 0.375, 0.8161, 0.25, 0.8161, 0.25, 0.8145, 0.25, 0.8145, 0.25, 0.8161, 0.125, 0.8161, 0.125, 0.8145, 0.125, 0.8145, 0.125, 0.8161, 0.0, 0.8161, 0.0, 0.8145, 0.25, 0.5, 0.125, 0.5, 0.125, 0.5, 0.25, 0.5, 0.875, 0.5, 0.75, 0.5, 0.75, 0.5, 0.875, 0.5, 0.625, 0.5, 0.5, 0.5, 0.5, 0.5, 0.625, 0.5, 0.375, 0.5, 0.25, 0.5, 0.25, 0.5, 0.375, 0.5, 0.125, 0.5, 0.0, 0.5, 0.0, 0.5, 0.125, 0.5, 1.0, 0.5, 0.875, 0.5, 0.875, 0.5, 1.0, 0.5, 0.75, 0.5, 0.625, 0.5, 0.625, 0.5, 0.75, 0.5, 0.5, 0.5, 0.375, 0.5, 0.375, 0.5, 0.5, 0.5, 1.0, 0.5, 0.875, 0.5, 0.875, 0.5, 1.0, 0.5, 0.75, 0.5, 0.625, 0.5, 0.625, 0.5, 0.75, 0.5, 0.5, 0.5, 0.375, 0.5, 0.375, 0.5, 0.5, 0.5, 0.25, 0.5, 0.125, 0.5, 0.125, 0.5, 0.25, 0.5, 0.875, 0.5, 0.75, 0.5, 0.75, 0.5, 0.875, 0.5, 0.625, 0.5, 0.5, 0.5, 0.5, 0.5, 0.625, 0.5, 0.375, 0.5, 0.25, 0.5, 0.25, 0.5, 0.375, 0.5, 0.125, 0.5, 0.0, 0.5, 0.0, 0.5, 0.125, 0.5, 0.25, 0.5, 0.125, 0.5, 0.125, 0.5, 0.25, 0.5, 0.875, 0.5, 0.75, 0.5, 0.75, 0.5, 0.875, 0.5, 0.625, 0.5, 0.5, 0.5, 0.5, 0.5, 0.625, 0.5, 0.375, 0.5, 0.25, 0.5, 0.25, 0.5, 0.375, 0.5, 0.125, 0.5, 0.0, 0.5, 0.0, 0.5, 0.125, 0.5, 1.0, 0.5, 0.875, 0.5, 0.875, 0.5, 1.0, 0.5, 0.75, 0.5, 0.625, 0.5, 0.625, 0.5, 0.75, 0.5, 0.5, 0.5, 0.375, 0.5, 0.375, 0.5, 0.5, 0.5, 1.0, 0.5, 0.875, 0.5, 0.875, 0.5, 1.0, 0.5, 1.0, 0.5, 0.875, 0.5, 0.875, 0.5, 1.0, 0.5, 0.875, 0.5, 0.75, 0.5, 0.75, 0.5, 0.875, 0.5, 0.875, 0.5, 0.75, 0.5, 0.75, 0.5, 0.875, 0.5, 0.75, 0.5, 0.625, 0.5, 0.625, 0.5, 0.75, 0.5, 0.75, 0.5, 0.625, 0.5, 0.625, 0.5, 0.75, 0.5, 0.625, 0.5, 0.5, 0.5, 0.5, 0.5, 0.625, 0.5, 0.625, 0.5, 0.5, 0.5, 0.5, 0.5, 0.625, 0.5, 0.5, 0.5, 0.375, 0.5, 0.375, 0.5, 0.5, 0.5, 0.5, 0.5, 0.375, 0.5, 0.375, 0.5, 0.5, 0.5, 0.375, 0.5, 0.25, 0.5, 0.25, 0.5, 0.375, 0.5, 0.375, 0.5, 0.25, 0.5, 0.25, 0.5, 0.375, 0.5, 0.25, 0.5, 0.125, 0.5, 0.125, 0.5, 0.25, 0.5, 0.25, 0.5, 0.125, 0.5, 0.1247, 0.5, 0.2503, 0.5, 0.125, 0.5, 0.0, 0.5, 0.0, 0.5, 0.125, 0.5, 0.125, 0.5, 0.0, 0.5, 0.0, 0.5, 0.125, 0.5, 1.0, 0.5, 0.875, 0.5, 0.875, 0.5, 1.0, 0.5])
me_cylinder.materials.append(mat_material_001)
me_cylinder.materials.append(mat_material_002)
me_cylinder.materials.append(mat_material_003)
me_cylinder.use_remesh_fix_poles = True
me_cylinder.use_remesh_preserve_attributes = False
me_cylinder.use_mirror_vertex_groups = False
me_cylinder.update()

# ---- objects
ob_light = bpy.data.objects.new('Light', light_light)
ob_camera = bpy.data.objects.new('Camera', cam_camera)
ob_post = bpy.data.objects.new('Post', me_cylinder)

# ---- transforms, parenting, visibility, modifiers, constraints
ob_light.location = (-7.337, -3.961, 3.152)
ob_light.rotation_euler = (0.6503, 0.05522, 1.866)
ob_light.lock_rotations_4d = False
ob_light.empty_display_type = 'ARROWS'
ob_light.color = (0.0, 0.0, 0.0, 0.0)
ob_light.lineart.crease_threshold = 0.0
ob_camera.location = (-11.64, -6.259, 3.67)
ob_camera.rotation_euler = (1.368, 1.217e-06, -1.131)
ob_camera.lock_rotations_4d = False
ob_camera.empty_display_type = 'ARROWS'
ob_camera.color = (0.0, 0.0, 0.0, 0.0)
ob_camera.display_type = 'WIRE'
ob_camera.lineart.crease_threshold = 0.0
ob_post.location = (0.0, 0.0, 0.0)
ob_post.rotation_euler = (0.0, 0.0, 0.3927)
ob_post.scale = (0.527, 0.527, 0.527)
ob_post.lineart.crease_threshold = 0.0
_m = ob_post.modifiers.new('Subdivision', 'SUBSURF')
_m.uv_smooth = 'PRESERVE_CORNERS'
_m.levels = 3
_m.render_levels = 3
_m = ob_post.modifiers.new('Auto Smooth', 'NODES')
_m.node_group = ng_auto_smooth
_gi = [s.identifier for s in ng_auto_smooth.interface.items_tree if s.item_type == 'SOCKET' and s.in_out == 'INPUT']
_m[_gi[1]] = 1.047  # Angle

# ---- collection membership
col_collection.objects.link(ob_light)
col_collection.objects.link(ob_camera)
col_delineator_post.objects.link(ob_post)

# ---- scene / render settings (as saved in the file)
scene.camera = ob_camera
scene.frame_start = 1; scene.frame_end = 250; scene.frame_set(1)
scene.render.engine = 'BLENDER_EEVEE_NEXT'
scene.cycles.use_denoising = False
scene.cycles.samples = 128
scene.cycles.sampling_pattern = 'TABULATED_SOBOL'
scene.cycles.use_adaptive_sampling = False
scene.cycles.use_light_tree = False
scene.eevee.use_gtao = True
scene.view_settings.view_transform = 'Filmic'
bpy.context.view_layer.update()
